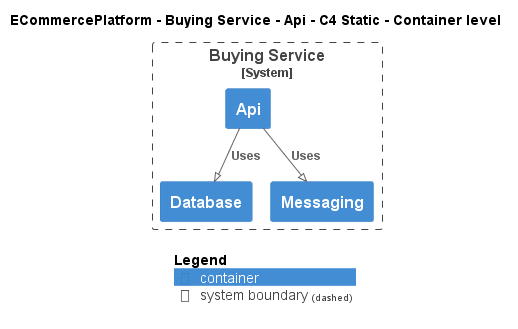

The diagram above was rendered by PlantUML. Its source (embedded in the PNG):
@startuml
!pragma layout smetana
!include ..\..\..\..\..\.c4s\C4_Container.puml

AddElementTag("c4interflow:lifecycle:new", $bgColor=green, $fontColor=#ffffff, $borderColor=green, $shadowing="False")
AddElementTag("c4interflow:lifecycle:changed", $bgColor=orange, $fontColor=#ffffff, $borderColor=orange, $shadowing="False")
AddElementTag("c4interflow:lifecycle:removed", $bgColor=red, $fontColor=#ffffff, $borderColor=red, $shadowing="False")

AddRelTag("c4interflow:lifecycle:new", $textColor=green, $lineColor=green)
AddRelTag("c4interflow:lifecycle:changed", $textColor=orange, $lineColor=orange)
AddRelTag("c4interflow:lifecycle:removed", $textColor=red, $lineColor=red)

SHOW_PERSON_PORTRAIT()
LAYOUT_TOP_DOWN()

skinparam linetype polyline

title ECommercePlatform - Buying Service - Api - C4 Static - Container level


System_Boundary(ECommercePlatform.SoftwareSystems.BuyingService, "Buying Service") {
    Container(ECommercePlatform.SoftwareSystems.BuyingService.Containers.Api, "Api", "", "")
    Container(ECommercePlatform.SoftwareSystems.BuyingService.Containers.Database, "Database", "", "")
    Container(ECommercePlatform.SoftwareSystems.BuyingService.Containers.Messaging, "Messaging", "", "")
}

Rel(ECommercePlatform.SoftwareSystems.BuyingService.Containers.Api, ECommercePlatform.SoftwareSystems.BuyingService.Containers.Database, "Uses")
Rel(ECommercePlatform.SoftwareSystems.BuyingService.Containers.Api, ECommercePlatform.SoftwareSystems.BuyingService.Containers.Messaging, "Uses")


SHOW_LEGEND()
@enduml